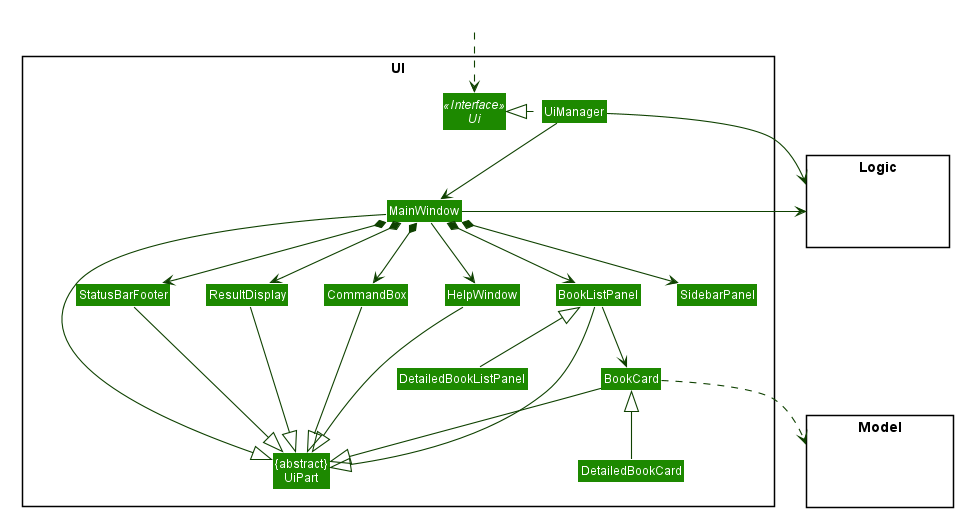

The diagram above was rendered by PlantUML. Its source (embedded in the PNG):
@startuml








skinparam BackgroundColor #FFFFFFF

skinparam Shadowing false

skinparam Class {
    FontColor #FFFFFF
    BorderThickness 1
    BorderColor #FFFFFF
    StereotypeFontColor #FFFFFF
    FontName Arial
}

skinparam Actor {
    BorderColor #000000
    Color #000000
    FontName Arial
}

skinparam Sequence {
    MessageAlign center
    BoxFontSize 15
    BoxPadding 0
    BoxFontColor #FFFFFF
    FontName Arial
}

skinparam Participant {
    FontColor #FFFFFFF
    Padding 20
}

skinparam MinClassWidth 50
skinparam ParticipantPadding 10
skinparam Shadowing false
skinparam DefaultTextAlignment center
skinparam packageStyle Rectangle

hide footbox
hide members
hide circle
skinparam arrowThickness 1.1
skinparam arrowColor #0E4100
skinparam classBackgroundColor #1D8900

package UI <<Rectangle>>{
Interface Ui <<Interface>>
Class "{abstract}\nUiPart" as UiPart
Class UiManager
Class MainWindow
Class HelpWindow
Class ResultDisplay
Class BookListPanel
Class DetailedBookListPanel
Class BookCard
Class DetailedBookCard
Class StatusBarFooter
Class SidebarPanel
Class CommandBox
}

package Model <<Rectangle>> {
Class HiddenModel #FFFFFF
}

package Logic <<Rectangle>> {
Class HiddenLogic #FFFFFF
}

Class HiddenOutside #FFFFFF
HiddenOutside ..> Ui

UiManager .left.|> Ui
UiManager -down-> MainWindow
MainWindow --> HelpWindow
MainWindow *-down-> CommandBox
MainWindow *-down-> ResultDisplay
MainWindow *--> SidebarPanel
MainWindow *-down-> BookListPanel
MainWindow *-down-> StatusBarFooter

BookListPanel -down-> BookCard

MainWindow -left-|> UiPart

ResultDisplay --|> UiPart
CommandBox --|> UiPart
BookListPanel --|> UiPart
BookCard --|> UiPart
DetailedBookCard -up-|> BookCard
DetailedBookListPanel -up-|> BookListPanel
StatusBarFooter --|> UiPart
HelpWindow -down-|> UiPart

BookCard ..> Model
UiManager -right-> Logic
MainWindow -left-> Logic

BookListPanel -[hidden]left- HelpWindow
HelpWindow -[hidden]left- CommandBox
CommandBox -[hidden]left- ResultDisplay
ResultDisplay -[hidden]left- StatusBarFooter

MainWindow -[hidden]-|> UiPart
@enduml